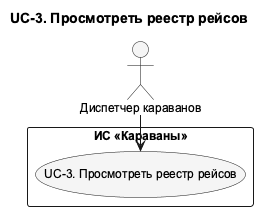

The diagram above was rendered by PlantUML. Its source (embedded in the PNG):
@startuml UC_3_Detail
!pragma layout smetana
skinparam shadowing false
skinparam defaultFontName Arial
skinparam defaultFontSize 12
skinparam backgroundColor white
skinparam nodesep 75
skinparam ranksep 100
skinparam ArrowFontSize 11
skinparam usecaseBackgroundColor #F5F5F5
skinparam activityBackgroundColor #F5F5F5
top to bottom direction
title UC-3. Просмотреть реестр рейсов

actor "Диспетчер караванов" as Dispatcher
rectangle "ИС «Караваны»" as SystemBoundary {
  usecase "UC-3. Просмотреть реестр рейсов" as UC3
}
' edge:R003
Dispatcher --> UC3
@enduml